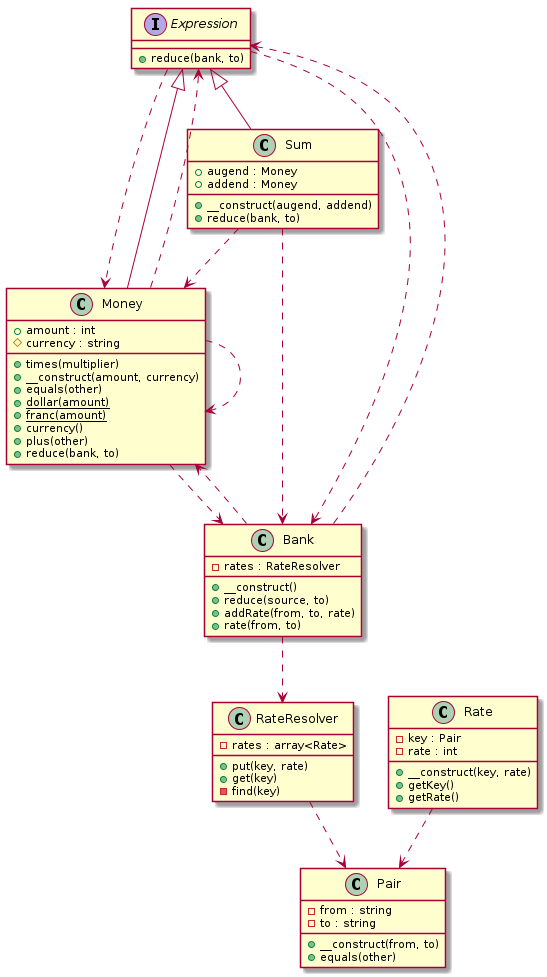

The diagram above was rendered by PlantUML. Its source (embedded in the PNG):
@startuml class-diagram
  interface "Expression" as Expression {
    +reduce(bank, to)
  }
  class "Money" as Money {
    +amount : int
    #currency : string
    +times(multiplier)
    +__construct(amount, currency)
    +equals(other)
    {static} +dollar(amount)
    {static} +franc(amount)
    +currency()
    +plus(other)
    +reduce(bank, to)
  }
  class "Pair" as Pair {
    -from : string
    -to : string
    +__construct(from, to)
    +equals(other)
  }
  class "RateResolver" as RateResolver {
    -rates : array<Rate>
    +put(key, rate)
    +get(key)
    -find(key)
  }
  class "Rate" as Rate {
    -key : Pair
    -rate : int
    +__construct(key, rate)
    +getKey()
    +getRate()
  }
  class "Sum" as Sum {
    +augend : Money
    +addend : Money
    +__construct(augend, addend)
    +reduce(bank, to)
  }
  class "Bank" as Bank {
    -rates : RateResolver
    +__construct()
    +reduce(source, to)
    +addRate(from, to, rate)
    +rate(from, to)
  }
  Bank ..> Expression
  Bank ..> Money
  Bank ..> RateResolver
  Expression ..> Bank
  Expression ..> Money
  Expression <|-- Money
  Expression <|-- Sum
  Money ..> Bank
  Money ..> Expression
  Money ..> Money
  Rate ..> Pair
  RateResolver ..> Pair
  Sum ..> Bank
  Sum ..> Money
@enduml